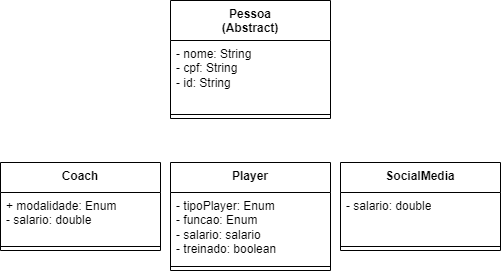

The diagram above was exported from draw.io. Its source (the exported page's mxGraphModel, read from the mxfile embedded in the PNG):
<mxGraphModel dx="1049" dy="519" grid="1" gridSize="10" guides="1" tooltips="1" connect="1" arrows="1" fold="1" page="1" pageScale="1" pageWidth="827" pageHeight="1169" math="0" shadow="0">
  <root>
    <mxCell id="0" />
    <mxCell id="1" parent="0" />
    <mxCell id="sKLtU12xeuh9gzTivNM2-1" value="Pessoa&lt;div&gt;(Abstract)&lt;/div&gt;" style="swimlane;fontStyle=1;align=center;verticalAlign=top;childLayout=stackLayout;horizontal=1;startSize=40;horizontalStack=0;resizeParent=1;resizeParentMax=0;resizeLast=0;collapsible=1;marginBottom=0;whiteSpace=wrap;html=1;" vertex="1" parent="1">
      <mxGeometry x="170" y="68" width="160" height="118" as="geometry" />
    </mxCell>
    <mxCell id="sKLtU12xeuh9gzTivNM2-2" value="- nome: String&lt;div&gt;- cpf: String&lt;br&gt;&lt;/div&gt;&lt;div&gt;- id: String&lt;br&gt;&lt;/div&gt;" style="text;strokeColor=none;fillColor=none;align=left;verticalAlign=top;spacingLeft=4;spacingRight=4;overflow=hidden;rotatable=0;points=[[0,0.5],[1,0.5]];portConstraint=eastwest;whiteSpace=wrap;html=1;" vertex="1" parent="sKLtU12xeuh9gzTivNM2-1">
      <mxGeometry y="40" width="160" height="70" as="geometry" />
    </mxCell>
    <mxCell id="sKLtU12xeuh9gzTivNM2-3" value="" style="line;strokeWidth=1;fillColor=none;align=left;verticalAlign=middle;spacingTop=-1;spacingLeft=3;spacingRight=3;rotatable=0;labelPosition=right;points=[];portConstraint=eastwest;strokeColor=inherit;" vertex="1" parent="sKLtU12xeuh9gzTivNM2-1">
      <mxGeometry y="110" width="160" height="8" as="geometry" />
    </mxCell>
    <mxCell id="sKLtU12xeuh9gzTivNM2-6" value="Coach" style="swimlane;fontStyle=1;align=center;verticalAlign=top;childLayout=stackLayout;horizontal=1;startSize=30;horizontalStack=0;resizeParent=1;resizeParentMax=0;resizeLast=0;collapsible=1;marginBottom=0;whiteSpace=wrap;html=1;" vertex="1" parent="1">
      <mxGeometry y="230" width="160" height="88" as="geometry" />
    </mxCell>
    <mxCell id="sKLtU12xeuh9gzTivNM2-7" value="&lt;div&gt;+ modalidade: Enum&lt;/div&gt;&lt;div&gt;- salario: double&lt;/div&gt;" style="text;strokeColor=none;fillColor=none;align=left;verticalAlign=top;spacingLeft=4;spacingRight=4;overflow=hidden;rotatable=0;points=[[0,0.5],[1,0.5]];portConstraint=eastwest;whiteSpace=wrap;html=1;" vertex="1" parent="sKLtU12xeuh9gzTivNM2-6">
      <mxGeometry y="30" width="160" height="50" as="geometry" />
    </mxCell>
    <mxCell id="sKLtU12xeuh9gzTivNM2-8" value="" style="line;strokeWidth=1;fillColor=none;align=left;verticalAlign=middle;spacingTop=-1;spacingLeft=3;spacingRight=3;rotatable=0;labelPosition=right;points=[];portConstraint=eastwest;strokeColor=inherit;" vertex="1" parent="sKLtU12xeuh9gzTivNM2-6">
      <mxGeometry y="80" width="160" height="8" as="geometry" />
    </mxCell>
    <mxCell id="sKLtU12xeuh9gzTivNM2-9" value="Player" style="swimlane;fontStyle=1;align=center;verticalAlign=top;childLayout=stackLayout;horizontal=1;startSize=30;horizontalStack=0;resizeParent=1;resizeParentMax=0;resizeLast=0;collapsible=1;marginBottom=0;whiteSpace=wrap;html=1;" vertex="1" parent="1">
      <mxGeometry x="170" y="230" width="160" height="108" as="geometry" />
    </mxCell>
    <mxCell id="sKLtU12xeuh9gzTivNM2-10" value="&lt;div&gt;- tipoPlayer: Enum&lt;/div&gt;&lt;div&gt;- funcao: Enum&lt;/div&gt;&lt;div&gt;- salario: salario&lt;/div&gt;&lt;div&gt;&lt;span style=&quot;background-color: initial;&quot;&gt;- treinado: boolean&lt;/span&gt;&lt;/div&gt;" style="text;strokeColor=none;fillColor=none;align=left;verticalAlign=top;spacingLeft=4;spacingRight=4;overflow=hidden;rotatable=0;points=[[0,0.5],[1,0.5]];portConstraint=eastwest;whiteSpace=wrap;html=1;" vertex="1" parent="sKLtU12xeuh9gzTivNM2-9">
      <mxGeometry y="30" width="160" height="70" as="geometry" />
    </mxCell>
    <mxCell id="sKLtU12xeuh9gzTivNM2-11" value="" style="line;strokeWidth=1;fillColor=none;align=left;verticalAlign=middle;spacingTop=-1;spacingLeft=3;spacingRight=3;rotatable=0;labelPosition=right;points=[];portConstraint=eastwest;strokeColor=inherit;" vertex="1" parent="sKLtU12xeuh9gzTivNM2-9">
      <mxGeometry y="100" width="160" height="8" as="geometry" />
    </mxCell>
    <mxCell id="sKLtU12xeuh9gzTivNM2-12" value="SocialMedia" style="swimlane;fontStyle=1;align=center;verticalAlign=top;childLayout=stackLayout;horizontal=1;startSize=30;horizontalStack=0;resizeParent=1;resizeParentMax=0;resizeLast=0;collapsible=1;marginBottom=0;whiteSpace=wrap;html=1;" vertex="1" parent="1">
      <mxGeometry x="340" y="230" width="160" height="88" as="geometry" />
    </mxCell>
    <mxCell id="sKLtU12xeuh9gzTivNM2-13" value="&lt;div&gt;- salario: double&lt;/div&gt;" style="text;strokeColor=none;fillColor=none;align=left;verticalAlign=top;spacingLeft=4;spacingRight=4;overflow=hidden;rotatable=0;points=[[0,0.5],[1,0.5]];portConstraint=eastwest;whiteSpace=wrap;html=1;" vertex="1" parent="sKLtU12xeuh9gzTivNM2-12">
      <mxGeometry y="30" width="160" height="50" as="geometry" />
    </mxCell>
    <mxCell id="sKLtU12xeuh9gzTivNM2-14" value="" style="line;strokeWidth=1;fillColor=none;align=left;verticalAlign=middle;spacingTop=-1;spacingLeft=3;spacingRight=3;rotatable=0;labelPosition=right;points=[];portConstraint=eastwest;strokeColor=inherit;" vertex="1" parent="sKLtU12xeuh9gzTivNM2-12">
      <mxGeometry y="80" width="160" height="8" as="geometry" />
    </mxCell>
  </root>
</mxGraphModel>